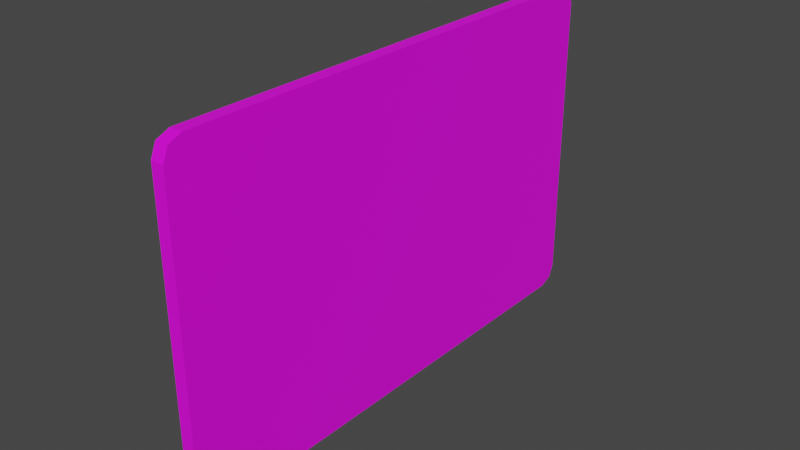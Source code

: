 # Source: Keycard.blend  (saved by Blender 2.81.16; exported with 4.5.12 LTS)
import bpy
from mathutils import Matrix  # noqa: F401  (used for matrix-valued properties, if any)

bpy.ops.wm.read_factory_settings(use_empty=True)
scene = bpy.context.scene
scene.name = 'Scene'

# ---- collections
col_collection = bpy.data.collections.new('Collection'); scene.collection.children.link(col_collection)

# ---- images (referenced by path relative to the original .blend; pixels are not part of the script)
import os
ASSET_DIR = os.environ.get("B2B_ASSET_DIR", "")  # directory of the original .blend (textures are referenced by path, not embedded)
HERE = os.path.dirname(os.path.abspath(__file__))  # packed textures are extracted next to this script under _unpacked/

def load_image(name, relpath, width, height, colorspace="sRGB"):
    """Load a texture the original file referenced (path relative to the .blend, or extracted next to this script)."""
    p = next((c for c in (os.path.join(HERE, relpath), os.path.join(ASSET_DIR, relpath)) if relpath and os.path.exists(c)), "")
    if p:
        img = bpy.data.images.load(p, check_existing=True)
        img.name = name
    else:  # same state as the original file: an image datablock whose file is absent (Cycles renders it pink)
        img = bpy.data.images.new(name, width, height)
        img.source = "FILE"
        img.filepath = "//" + (relpath or name)
    img.colorspace_settings.name = colorspace
    return img
img_card = load_image('Card', 'Card.png', 1024, 1024, 'sRGB')

# ---- materials (node trees are filled in below, after node groups)
mat_card = bpy.data.materials.new('Card')
mat_card.use_transparent_shadow = False

# ---- material node trees
mat_card.use_nodes = True; mat_card.node_tree.nodes.clear()
_N = mat_card.node_tree.nodes; _L = mat_card.node_tree.links
n0 = _N.new('ShaderNodeOutputMaterial'); n0.name = 'Material Output'; n0.location = (300, 300)
n1 = _N.new('ShaderNodeBsdfPrincipled'); n1.name = 'Principled BSDF'; n1.location = (10, 300)
n1.distribution = 'GGX'
n1.subsurface_method = 'BURLEY'
n1.inputs[3].default_value = 1.45
n1.inputs[27].default_value = (0.0, 0.0, 0.0, 1.0)
n1.inputs[28].default_value = 1.0
n2 = _N.new('ShaderNodeTexImage'); n2.name = 'Image Texture'; n2.location = (-280, 280)
n2.image = img_card
_L.new(n1.outputs[0], n0.inputs[0])
_L.new(n2.outputs[0], n1.inputs[0])
n0.is_active_output = True

# ---- world
world_world = bpy.data.worlds.new('World'); scene.world = world_world
world_world.use_nodes = True; world_world.node_tree.nodes.clear()
_N = world_world.node_tree.nodes; _L = world_world.node_tree.links
n0 = _N.new('ShaderNodeOutputWorld'); n0.name = 'World Output'; n0.location = (300, 300)
n1 = _N.new('ShaderNodeBackground'); n1.name = 'Background'; n1.location = (10, 300)
n1.inputs[0].default_value = (0.05088, 0.05088, 0.05088, 1.0)
_L.new(n1.outputs[0], n0.inputs[0])
n0.is_active_output = True
world_world.color = (0.05088, 0.05088, 0.05088)
world_world.use_sun_shadow = False
world_world.sun_shadow_jitter_overblur = 0.0

# ---- meshes
me_cube_001 = bpy.data.meshes.new('Cube.001')
me_cube_001.from_pydata([(-0.0025, -0.09273, -0.065), (-0.0025, -0.1, -0.05773), (-0.0025, -0.09787, -0.06287), (-0.0025, -0.1, 0.05773), (-0.0025, -0.09273, 0.065), (-0.0025, -0.09787, 0.06287), (-0.0025, 0.1, -0.05773), (-0.0025, 0.09273, -0.065), (-0.0025, 0.09787, -0.06287), (-0.0025, 0.09273, 0.065), (-0.0025, 0.1, 0.05773), (-0.0025, 0.09787, 0.06287), (0.0025, -0.1, -0.05773), (0.0025, -0.09273, -0.065), (0.0025, -0.09787, -0.06287), (0.0025, -0.09273, 0.065), (0.0025, -0.1, 0.05773), (0.0025, -0.09787, 0.06287), (0.0025, 0.09273, -0.065), (0.0025, 0.1, -0.05773), (0.0025, 0.09787, -0.06287), (0.0025, 0.1, 0.05773), (0.0025, 0.09273, 0.065), (0.0025, 0.09787, 0.06287)], [], [(12, 16, 3, 1), (18, 20, 19, 21, 23, 22, 15, 17, 16, 12, 14, 13), (22, 9, 4, 15), (0, 2, 1, 3, 5, 4, 9, 11, 10, 6, 8, 7), (6, 10, 21, 19), (18, 7, 8, 20), (20, 8, 6, 19), (9, 22, 23, 11), (11, 23, 21, 10), (0, 13, 14, 2), (2, 14, 12, 1), (15, 4, 5, 17), (17, 5, 3, 16), (7, 18, 13, 0)])
_uv = me_cube_001.uv_layers.new(name='UVMap')
_uv.uv.foreach_set('vector', [0.7871, 0.7786, 0.7871, 0.7786, 0.7871, 0.7786, 0.7871, 0.7786, 0.9636, 9.777e-05, 0.9893, 0.01575, 0.9999, 0.05355, 0.9999, 0.9028, 0.9893, 0.9406, 0.9636, 0.9562, 0.03643, 0.9562, 0.01074, 0.9406, 9.777e-05, 0.9028, 9.777e-05, 0.05355, 0.01074, 0.01575, 0.03643, 9.777e-05, 0.7871, 0.7786, 0.7871, 0.7786, 0.7871, 0.7786, 0.7871, 0.7786, 0.7871, 0.7786, 0.7871, 0.7786, 0.7871, 0.7786, 0.7871, 0.7786, 0.7871, 0.7786, 0.7871, 0.7786, 0.7871, 0.7786, 0.7871, 0.7786, 0.7871, 0.7786, 0.7871, 0.7786, 0.7871, 0.7786, 0.7871, 0.7786, 0.7871, 0.7786, 0.7871, 0.7786, 0.7871, 0.7786, 0.7871, 0.7786, 0.7871, 0.7786, 0.7871, 0.7786, 0.7871, 0.7786, 0.7871, 0.7786, 0.7871, 0.7786, 0.7871, 0.7786, 0.7871, 0.7786, 0.7871, 0.7786, 0.7871, 0.7786, 0.7871, 0.7786, 0.7871, 0.7786, 0.7871, 0.7786, 0.7871, 0.7786, 0.7871, 0.7786, 0.7871, 0.7786, 0.7871, 0.7786, 0.7871, 0.7786, 0.7871, 0.7786, 0.7871, 0.7786, 0.7871, 0.7786, 0.7871, 0.7786, 0.7871, 0.7786, 0.7871, 0.7786, 0.7871, 0.7786, 0.7871, 0.7786, 0.7871, 0.7786, 0.7871, 0.7786, 0.7871, 0.7786, 0.7871, 0.7786, 0.7871, 0.7786, 0.7871, 0.7786, 0.7871, 0.7786, 0.7871, 0.7786, 0.7871, 0.7786, 0.7871, 0.7786, 0.7871, 0.7786])
me_cube_001.materials.append(mat_card)
me_cube_001.use_remesh_fix_poles = True
me_cube_001.use_remesh_preserve_attributes = False
me_cube_001.use_mirror_vertex_groups = False
me_cube_001.update()

# ---- objects
ob_cube = bpy.data.objects.new('Cube', me_cube_001)

# ---- transforms, parenting, visibility, modifiers, constraints
ob_cube.location = (0.0, 0.0, 0.0)
ob_cube.lineart.crease_threshold = 0.0

# ---- collection membership
col_collection.objects.link(ob_cube)

# ---- scene / render settings (as saved in the file)
scene.frame_start = 1; scene.frame_end = 250; scene.frame_set(1)
scene.render.engine = 'BLENDER_EEVEE_NEXT'
scene.cycles.use_denoising = False
scene.cycles.samples = 128
scene.cycles.sampling_pattern = 'TABULATED_SOBOL'
scene.cycles.use_adaptive_sampling = False
scene.cycles.use_light_tree = False
scene.view_settings.view_transform = 'Filmic'
bpy.context.view_layer.update()

# ---- added for rendering (the .blend has no active camera and no usable light): camera, sun
cam_auto = bpy.data.cameras.new('AutoCamera')
cam_auto.lens = 50.0
cam_auto.sensor_width = 36.0
cam_auto.clip_end = 1000.0
ob_auto_camera = bpy.data.objects.new('AutoCamera', cam_auto)
scene.collection.objects.link(ob_auto_camera)
ob_auto_camera.location = (0.220749, -0.264899, 0.176599)
ob_auto_camera.rotation_euler = (1.09748, -7.21219e-08, 0.694738)
scene.camera = ob_auto_camera
light_auto_sun = bpy.data.lights.new('AutoSun', 'SUN')
light_auto_sun.energy = 3.0
light_auto_sun.angle = 0.0523599
ob_auto_sun = bpy.data.objects.new('AutoSun', light_auto_sun)
scene.collection.objects.link(ob_auto_sun)
ob_auto_sun.rotation_euler = (0.872665, 0.174533, 0.523599)
bpy.context.view_layer.update()
